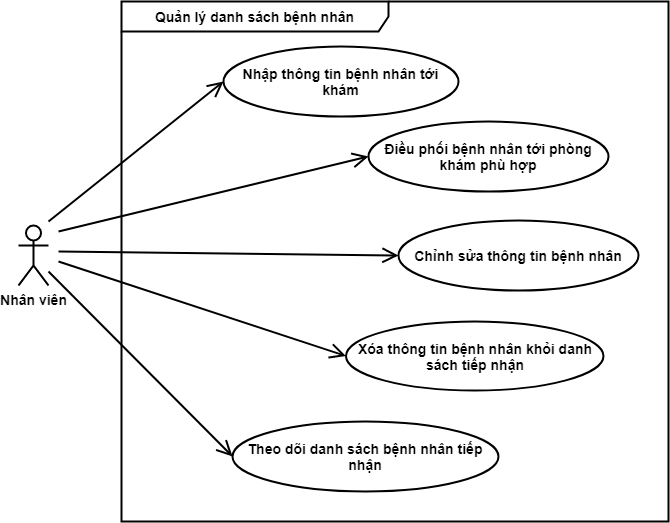

The diagram above was exported from draw.io. Its source (the exported page's mxGraphModel, read from the mxfile embedded in the PNG):
<mxGraphModel dx="1185" dy="614" grid="1" gridSize="10" guides="1" tooltips="1" connect="1" arrows="1" fold="1" page="1" pageScale="1" pageWidth="1169" pageHeight="827" math="0" shadow="0">
  <root>
    <mxCell id="0" />
    <mxCell id="1" parent="0" />
    <mxCell id="j5uMVWThRLNv12qDNuZe-1" value="Quản lý danh sách bệnh nhân" style="shape=umlFrame;whiteSpace=wrap;html=1;width=267;height=30;fontSize=14;fontStyle=1;labelBackgroundColor=none;strokeWidth=2;" vertex="1" parent="1">
      <mxGeometry x="343" y="130" width="547" height="520" as="geometry" />
    </mxCell>
    <mxCell id="j5uMVWThRLNv12qDNuZe-2" value="Nhân viên" style="shape=umlActor;verticalLabelPosition=bottom;verticalAlign=top;html=1;fontSize=14;fontStyle=1;labelBackgroundColor=none;strokeWidth=2;" vertex="1" parent="1">
      <mxGeometry x="240" y="354" width="30" height="60" as="geometry" />
    </mxCell>
    <mxCell id="j5uMVWThRLNv12qDNuZe-3" value="Nhập thông tin bệnh nhân tới khám" style="ellipse;whiteSpace=wrap;html=1;fontSize=14;fontStyle=1;labelBackgroundColor=none;strokeWidth=2;" vertex="1" parent="1">
      <mxGeometry x="445" y="175" width="235" height="70" as="geometry" />
    </mxCell>
    <mxCell id="j5uMVWThRLNv12qDNuZe-4" value="Theo dõi danh sách bệnh nhân tiếp nhận" style="ellipse;whiteSpace=wrap;html=1;fontSize=14;fontStyle=1;labelBackgroundColor=none;strokeWidth=2;" vertex="1" parent="1">
      <mxGeometry x="454" y="550" width="266" height="70" as="geometry" />
    </mxCell>
    <mxCell id="j5uMVWThRLNv12qDNuZe-5" value="" style="endArrow=open;endFill=1;endSize=12;html=1;entryX=0;entryY=0.5;entryDx=0;entryDy=0;fontSize=14;fontStyle=1;labelBackgroundColor=none;strokeWidth=2;" edge="1" parent="1" target="j5uMVWThRLNv12qDNuZe-3">
      <mxGeometry width="160" relative="1" as="geometry">
        <mxPoint x="270" y="350" as="sourcePoint" />
        <mxPoint x="838" y="380" as="targetPoint" />
      </mxGeometry>
    </mxCell>
    <mxCell id="j5uMVWThRLNv12qDNuZe-6" value="Xóa thông tin bệnh nhân khỏi danh sách tiếp nhận" style="ellipse;whiteSpace=wrap;html=1;fontSize=14;fontStyle=1;labelBackgroundColor=none;strokeWidth=2;" vertex="1" parent="1">
      <mxGeometry x="567.5" y="450" width="257.5" height="69" as="geometry" />
    </mxCell>
    <mxCell id="j5uMVWThRLNv12qDNuZe-7" value="&lt;b&gt;Điều phối bệnh nhân tới phòng khám phù hợp&lt;/b&gt;" style="ellipse;whiteSpace=wrap;html=1;labelBackgroundColor=none;fontSize=14;strokeWidth=2;" vertex="1" parent="1">
      <mxGeometry x="590" y="250" width="240" height="70" as="geometry" />
    </mxCell>
    <mxCell id="j5uMVWThRLNv12qDNuZe-8" value="" style="endArrow=open;endFill=1;endSize=12;html=1;entryX=0;entryY=0.5;entryDx=0;entryDy=0;fontSize=14;fontStyle=1;labelBackgroundColor=none;strokeWidth=2;" edge="1" parent="1" target="j5uMVWThRLNv12qDNuZe-7">
      <mxGeometry width="160" relative="1" as="geometry">
        <mxPoint x="280" y="360" as="sourcePoint" />
        <mxPoint x="436" y="220" as="targetPoint" />
      </mxGeometry>
    </mxCell>
    <mxCell id="j5uMVWThRLNv12qDNuZe-9" value="" style="endArrow=open;endFill=1;endSize=12;html=1;entryX=0;entryY=0.5;entryDx=0;entryDy=0;fontSize=14;fontStyle=1;labelBackgroundColor=none;strokeWidth=2;" edge="1" parent="1" target="j5uMVWThRLNv12qDNuZe-6">
      <mxGeometry width="160" relative="1" as="geometry">
        <mxPoint x="280" y="390" as="sourcePoint" />
        <mxPoint x="420" y="315" as="targetPoint" />
      </mxGeometry>
    </mxCell>
    <mxCell id="j5uMVWThRLNv12qDNuZe-10" value="" style="endArrow=open;endFill=1;endSize=12;html=1;entryX=0;entryY=0.5;entryDx=0;entryDy=0;fontSize=14;fontStyle=1;labelBackgroundColor=none;strokeWidth=2;" edge="1" parent="1" target="j5uMVWThRLNv12qDNuZe-4">
      <mxGeometry width="160" relative="1" as="geometry">
        <mxPoint x="270" y="400" as="sourcePoint" />
        <mxPoint x="394" y="435" as="targetPoint" />
      </mxGeometry>
    </mxCell>
    <mxCell id="j5uMVWThRLNv12qDNuZe-11" value="&lt;b&gt;Chỉnh sửa thông tin bệnh nhân&lt;/b&gt;" style="ellipse;whiteSpace=wrap;html=1;labelBackgroundColor=none;fontSize=14;strokeWidth=2;" vertex="1" parent="1">
      <mxGeometry x="620" y="349" width="240" height="70" as="geometry" />
    </mxCell>
    <mxCell id="j5uMVWThRLNv12qDNuZe-12" value="" style="endArrow=open;endFill=1;endSize=12;html=1;entryX=0;entryY=0.5;entryDx=0;entryDy=0;fontSize=14;fontStyle=1;labelBackgroundColor=none;strokeWidth=2;" edge="1" parent="1" target="j5uMVWThRLNv12qDNuZe-11">
      <mxGeometry width="160" relative="1" as="geometry">
        <mxPoint x="280" y="380" as="sourcePoint" />
        <mxPoint x="577.5" y="494.5" as="targetPoint" />
      </mxGeometry>
    </mxCell>
  </root>
</mxGraphModel>